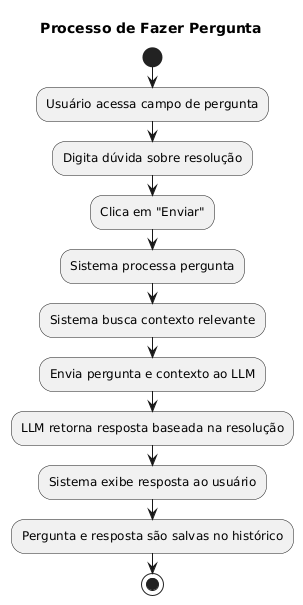

The diagram above was rendered by PlantUML. Its source (embedded in the PNG):
@startuml
title Processo de Fazer Pergunta
start
:Usuário acessa campo de pergunta;
:Digita dúvida sobre resolução;
:Clica em "Enviar";
:Sistema processa pergunta;
:Sistema busca contexto relevante;
:Envia pergunta e contexto ao LLM;
:LLM retorna resposta baseada na resolução;
:Sistema exibe resposta ao usuário;
:Pergunta e resposta são salvas no histórico;
stop
@enduml